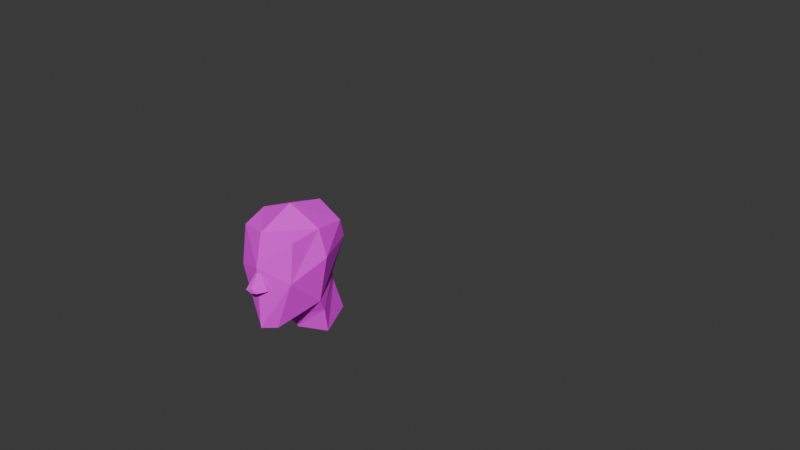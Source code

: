 # Source: ps1.blend  (saved by Blender 5.2.44; exported with 4.5.12 LTS)
import bpy
from mathutils import Matrix  # noqa: F401  (used for matrix-valued properties, if any)

bpy.ops.wm.read_factory_settings(use_empty=True)
scene = bpy.context.scene
scene.name = 'Scene'

# ---- collections
col_backup = bpy.data.collections.new('Backup'); scene.collection.children.link(col_backup)
col_head = bpy.data.collections.new('Head'); scene.collection.children.link(col_head)

# ---- images (referenced by path relative to the original .blend; pixels are not part of the script)
import os
ASSET_DIR = os.environ.get("B2B_ASSET_DIR", "")  # directory of the original .blend (textures are referenced by path, not embedded)
HERE = os.path.dirname(os.path.abspath(__file__))  # packed textures are extracted next to this script under _unpacked/

def load_image(name, relpath, width, height, colorspace="sRGB"):
    """Load a texture the original file referenced (path relative to the .blend, or extracted next to this script)."""
    p = next((c for c in (os.path.join(HERE, relpath), os.path.join(ASSET_DIR, relpath)) if relpath and os.path.exists(c)), "")
    if p:
        img = bpy.data.images.load(p, check_existing=True)
        img.name = name
    else:  # same state as the original file: an image datablock whose file is absent (Cycles renders it pink)
        img = bpy.data.images.new(name, width, height)
        img.source = "FILE"
        img.filepath = "//" + (relpath or name)
    img.colorspace_settings.name = colorspace
    return img
img_flo_head_png = load_image('Flo_Head.png', 'Texture/Flo_Head.png', 1024, 1024, 'sRGB')

# ---- materials (node trees are filled in below, after node groups)
mat_flo_head = bpy.data.materials.new('Flo_Head')

# ---- material node trees
mat_flo_head.use_nodes = True; mat_flo_head.node_tree.nodes.clear()
_N = mat_flo_head.node_tree.nodes; _L = mat_flo_head.node_tree.links
n0 = _N.new('ShaderNodeBsdfPrincipled'); n0.name = 'Principled BSDF'; n0.location = (-200, 100)
n0.inputs[2].default_value = 1.0
n0.inputs[10].default_value = 0.005
n1 = _N.new('ShaderNodeOutputMaterial'); n1.name = 'Material Output'; n1.location = (200, 100)
n2 = _N.new('ShaderNodeTexImage'); n2.name = 'Image Texture'; n2.location = (-490, 75)
n2.image = img_flo_head_png
n2.interpolation = 'Closest'
_L.new(n0.outputs[0], n1.inputs[0])
_L.new(n2.outputs[0], n0.inputs[0])
n1.is_active_output = True

# ---- world
world_world = bpy.data.worlds.new('World'); scene.world = world_world
world_world.use_nodes = True; world_world.node_tree.nodes.clear()
_N = world_world.node_tree.nodes; _L = world_world.node_tree.links
n0 = _N.new('ShaderNodeOutputWorld'); n0.name = 'World Output'; n0.location = (200, 100)
n1 = _N.new('ShaderNodeBackground'); n1.name = 'Background'; n1.location = (-200, 100)
n1.inputs[0].default_value = (0.05088, 0.05088, 0.05088, 1.0)
_L.new(n1.outputs[0], n0.inputs[0])
n0.is_active_output = True
world_world.color = (0.05088, 0.05088, 0.05088)
world_world.sun_shadow_jitter_overblur = 0.0

# ---- meshes
me_cube_001 = bpy.data.meshes.new('Cube.001')
me_cube_001.from_pydata([(0.8391, -0.5319, -0.3125), (0.7367, -0.3856, -0.0386), (1.293, 0.8098, -0.4441), (0.2686, 0.7806, 1.717), (0.0, 0.8098, -1.073), (0.0, 0.7806, 1.878), (0.0, -0.5319, -0.5465), (0.0, -0.4884, 0.1135), (2.472, 10.25, -2.46), (-0.03127, 10.84, -2.831), (3.427, 11.32, 3.232), (-0.03127, 12.8, 3.13), (-0.03127, 0.6429, -5.696), (-0.03127, 0.5343, 1.318), (1.52, 1.85, -5.643), (4.265, 6.146, -2.995), (3.883, 2.008, 0.8938), (5.281, 6.445, 2.987), (-0.03127, 5.165, -5.573), (3.752, 10.46, 5.738), (-0.03127, 11.11, 7.031), (4.404, 6.232, 6.476), (-0.03127, 6.232, 8.315), (3.752, 2.661, 5.824), (-0.03127, 1.539, 6.384), (2.256, 10.57, -3.812), (-0.03127, 11.26, -3.995), (4.049, 7.068, -4.659), (-0.03127, 5.743, -6.58), (2.508, 11.89, -7.038), (-0.03127, 12.29, -6.971), (3.877, 7.699, -7.945), (-0.03127, 6.558, -8.337), (-0.8391, -0.5319, -0.3125), (-0.7367, -0.3856, -0.0386), (-1.293, 0.8098, -0.4441), (-0.2686, 0.7806, 1.717), (-2.472, 10.25, -2.46), (0.03127, 10.84, -2.831), (-3.427, 11.32, 3.232), (0.03127, 12.8, 3.13), (0.03127, 0.6429, -5.696), (0.03127, 0.5343, 1.318), (-1.52, 1.85, -5.643), (-4.265, 6.146, -2.995), (-3.883, 2.008, 0.8938), (-5.281, 6.445, 2.987), (0.03127, 5.165, -5.573), (-3.752, 10.46, 5.738), (0.03127, 11.11, 7.031), (-4.404, 6.232, 6.476), (0.03127, 6.232, 8.315), (-3.752, 2.661, 5.824), (0.03127, 1.539, 6.384), (-2.256, 10.57, -3.812), (0.03127, 11.26, -3.995), (-4.049, 7.068, -4.659), (0.03127, 5.743, -6.58), (-2.508, 11.89, -7.038), (0.03127, 12.29, -6.971), (-3.877, 7.699, -7.945), (0.03127, 6.558, -8.337)], [], [(2, 3, 1, 0), (4, 2, 0, 6), (3, 5, 7, 1), (0, 1, 7, 6), (8, 9, 11, 10), (10, 11, 20, 19), (12, 14, 16, 13), (13, 16, 23, 24), (14, 15, 16), (15, 8, 10, 17), (16, 17, 21, 23), (17, 10, 19, 21), (14, 12, 18, 15), (9, 8, 25, 26), (19, 20, 22, 21), (21, 22, 24, 23), (25, 27, 31, 29), (15, 18, 28, 27), (8, 15, 27, 25), (27, 28, 32, 31), (26, 25, 29, 30), (16, 15, 17), (35, 33, 34, 36), (4, 6, 33, 35), (36, 34, 7, 5), (33, 6, 7, 34), (37, 39, 40, 38), (39, 48, 49, 40), (41, 42, 45, 43), (42, 53, 52, 45), (43, 45, 44), (44, 46, 39, 37), (45, 52, 50, 46), (46, 50, 48, 39), (43, 44, 47, 41), (38, 55, 54, 37), (48, 50, 51, 49), (50, 52, 53, 51), (54, 58, 60, 56), (44, 56, 57, 47), (37, 54, 56, 44), (56, 60, 61, 57), (55, 59, 58, 54), (45, 46, 44)])
_uv = me_cube_001.uv_layers.new(name='UVMap')
_uv.uv.foreach_set('vector', [0.2506, 0.3802, 0.2495, 0.4557, 0.2088, 0.3944, 0.2037, 0.3848, 0.274, 0.4941, 0.3191, 0.4941, 0.3033, 0.4472, 0.274, 0.4472, 0.1507, 0.4584, 0.1413, 0.464, 0.1413, 0.4024, 0.167, 0.3971, 0.1706, 0.3875, 0.167, 0.3971, 0.1413, 0.4024, 0.1413, 0.3794, 0.7616, 0.2916, 0.7735, 0.204, 0.5653, 0.2066, 0.5632, 0.3274, 0.5632, 0.3274, 0.5653, 0.2066, 0.4291, 0.2082, 0.4758, 0.3398, 0.1834, 0.5148, 0.2381, 0.517, 0.3206, 0.7453, 0.1834, 0.7598, 0.1834, 0.7598, 0.3206, 0.7453, 0.316, 0.9175, 0.1834, 0.9367, 0.5109, 0.5347, 0.6609, 0.6271, 0.5164, 0.763, 0.6609, 0.6271, 0.8041, 0.6458, 0.8418, 0.8446, 0.6714, 0.8361, 0.5164, 0.763, 0.6714, 0.8361, 0.6639, 0.958, 0.5392, 0.9352, 0.6714, 0.8361, 0.8418, 0.8446, 0.8116, 0.9322, 0.6639, 0.958, 0.5701, 0.4075, 0.5159, 0.3653, 0.5159, 0.5232, 0.666, 0.5575, 0.7735, 0.204, 0.7616, 0.2916, 0.8087, 0.2835, 0.8142, 0.2035, 0.4704, 0.7241, 0.3383, 0.7469, 0.3383, 0.5765, 0.4932, 0.5765, 0.4932, 0.5765, 0.3383, 0.5765, 0.3383, 0.4126, 0.4704, 0.4517, 0.8156, 0.5986, 0.6932, 0.569, 0.7152, 0.4542, 0.8615, 0.4859, 0.4899, 0.9642, 0.3398, 0.8741, 0.3398, 0.839, 0.4823, 0.9061, 0.8041, 0.6458, 0.6609, 0.6271, 0.6932, 0.569, 0.8156, 0.5986, 0.4823, 0.9061, 0.3398, 0.839, 0.3398, 0.7776, 0.4763, 0.7913, 0.8142, 0.2035, 0.8087, 0.2835, 0.9215, 0.2909, 0.9181, 0.2023, 0.5164, 0.763, 0.6609, 0.6271, 0.6714, 0.8361, 0.08294, 0.2583, 0.1298, 0.2629, 0.1247, 0.2725, 0.08396, 0.3338, 0.0595, 0.3722, 0.0595, 0.3254, 0.03019, 0.3254, 0.01435, 0.3722, 0.1828, 0.3366, 0.1665, 0.2753, 0.1922, 0.2806, 0.1922, 0.3422, 0.1629, 0.2657, 0.1922, 0.2575, 0.1922, 0.2806, 0.1665, 0.2753, 0.7616, 0.2916, 0.5632, 0.3274, 0.5653, 0.2066, 0.7735, 0.204, 0.5632, 0.3274, 0.4758, 0.3398, 0.4291, 0.2082, 0.5653, 0.2066, 0.1834, 0.5148, 0.1834, 0.7598, 0.04623, 0.7447, 0.1288, 0.5163, 0.1834, 0.7598, 0.1834, 0.9367, 0.05083, 0.9169, 0.04623, 0.7447, 0.5109, 0.5347, 0.5164, 0.763, 0.6609, 0.6271, 0.6609, 0.6271, 0.6714, 0.8361, 0.8418, 0.8446, 0.8041, 0.6458, 0.5164, 0.763, 0.5392, 0.9352, 0.6639, 0.958, 0.6714, 0.8361, 0.6714, 0.8361, 0.6639, 0.958, 0.8116, 0.9322, 0.8418, 0.8446, 0.5701, 0.4075, 0.666, 0.5575, 0.5159, 0.5232, 0.5159, 0.3653, 0.7735, 0.204, 0.8142, 0.2035, 0.8087, 0.2835, 0.7616, 0.2916, 0.4704, 0.7241, 0.4932, 0.5765, 0.3383, 0.5765, 0.3383, 0.7469, 0.4932, 0.5765, 0.4704, 0.4517, 0.3383, 0.4126, 0.3383, 0.5765, 0.8156, 0.5986, 0.8615, 0.4859, 0.7152, 0.4542, 0.6932, 0.569, 0.4899, 0.9642, 0.4823, 0.9061, 0.3398, 0.839, 0.3398, 0.8741, 0.8041, 0.6458, 0.8156, 0.5986, 0.6932, 0.569, 0.6609, 0.6271, 0.4823, 0.9061, 0.4763, 0.7913, 0.3398, 0.7776, 0.3398, 0.839, 0.8142, 0.2035, 0.9181, 0.2023, 0.9215, 0.2909, 0.8087, 0.2835, 0.5164, 0.763, 0.6714, 0.8361, 0.6609, 0.6271])
me_cube_001.materials.append(mat_flo_head)
me_cube_001.update()
me_cube = bpy.data.meshes.new('Cube')
me_cube.from_pydata([(0.8391, -0.5319, -0.3125), (0.7367, -0.3856, -0.0386), (1.293, 0.8098, -0.4441), (0.2686, 0.7806, 1.717), (0.0, 0.8098, -1.073), (0.0, 0.7806, 1.878), (0.0, -0.5319, -0.5465), (0.0, -0.4884, 0.1135), (2.472, 10.25, -1.477), (-0.03127, 10.84, -2.831), (3.427, 11.32, 3.232), (-0.03127, 12.8, 3.13), (-0.03127, 0.6429, -5.696), (-0.03127, 0.5343, 2.301), (1.52, 1.85, -5.643), (4.265, 6.146, -2.995), (3.883, 2.008, 0.8938), (5.281, 6.445, 2.987), (-0.03127, 5.165, -5.573), (3.752, 10.46, 5.738), (-0.03127, 11.11, 7.031), (4.404, 6.232, 6.476), (-0.03127, 6.232, 8.315), (3.752, 2.661, 5.824), (-0.03127, 1.539, 6.384), (2.256, 10.57, -2.828), (-0.03127, 11.26, -3.995), (4.049, 7.068, -4.659), (-0.03127, 5.743, -6.58), (2.508, 11.89, -7.038), (-0.03127, 12.29, -6.971), (3.877, 7.699, -7.945), (-0.03127, 6.558, -8.337), (-0.8391, -0.5319, -0.3125), (-0.7367, -0.3856, -0.0386), (-1.293, 0.8098, -0.4441), (-0.2686, 0.7806, 1.717), (-2.472, 10.25, -2.46), (0.03127, 10.84, -2.831), (-3.427, 11.32, 3.232), (0.03127, 12.8, 3.13), (0.03127, 0.6429, -5.696), (0.03127, 0.5343, 2.301), (-1.52, 1.85, -5.643), (-4.265, 6.146, -2.995), (-3.883, 2.008, 0.8938), (-5.281, 6.445, 2.987), (0.03127, 5.165, -5.573), (-3.752, 10.46, 5.738), (0.03127, 11.11, 7.031), (-4.404, 6.232, 6.476), (0.03127, 6.232, 8.315), (-3.752, 2.661, 5.824), (0.03127, 1.539, 6.384), (-2.256, 10.57, -3.812), (0.03127, 11.26, -3.995), (-4.049, 7.068, -4.659), (0.03127, 5.743, -6.58), (-2.508, 11.89, -7.038), (0.03127, 12.29, -6.971), (-3.877, 7.699, -7.945), (0.03127, 6.558, -8.337)], [], [(2, 3, 1, 0), (4, 2, 0, 6), (3, 5, 7, 1), (0, 1, 7, 6), (8, 9, 11, 10), (10, 11, 20, 19), (12, 14, 16, 13), (13, 16, 23, 24), (14, 15, 16), (15, 8, 10, 17), (16, 17, 21, 23), (17, 10, 19, 21), (14, 12, 18, 15), (9, 8, 25, 26), (19, 20, 22, 21), (21, 22, 24, 23), (25, 27, 31, 29), (15, 18, 28, 27), (8, 15, 27, 25), (27, 28, 32, 31), (26, 25, 29, 30), (16, 15, 17), (35, 33, 34, 36), (4, 6, 33, 35), (36, 34, 7, 5), (33, 6, 7, 34), (37, 39, 40, 38), (39, 48, 49, 40), (41, 42, 45, 43), (42, 53, 52, 45), (43, 45, 44), (44, 46, 39, 37), (45, 52, 50, 46), (46, 50, 48, 39), (43, 44, 47, 41), (38, 55, 54, 37), (48, 50, 51, 49), (50, 52, 53, 51), (54, 58, 60, 56), (44, 56, 57, 47), (37, 54, 56, 44), (56, 60, 61, 57), (55, 59, 58, 54), (45, 46, 44)])
_uv = me_cube.uv_layers.new(name='UVMap')
_uv.uv.foreach_set('vector', [0.2506, 0.3802, 0.2495, 0.4557, 0.2088, 0.3944, 0.2037, 0.3848, 0.274, 0.4941, 0.3191, 0.4941, 0.3033, 0.4472, 0.274, 0.4472, 0.1507, 0.4584, 0.1413, 0.464, 0.1413, 0.4024, 0.167, 0.3971, 0.1706, 0.3875, 0.167, 0.3971, 0.1413, 0.4024, 0.1413, 0.3794, 0.7616, 0.2916, 0.7735, 0.204, 0.5653, 0.2066, 0.5632, 0.3274, 0.5632, 0.3274, 0.5653, 0.2066, 0.4291, 0.2082, 0.4758, 0.3398, 0.1834, 0.5148, 0.2381, 0.517, 0.3206, 0.7453, 0.1834, 0.7598, 0.1834, 0.7598, 0.3206, 0.7453, 0.316, 0.9175, 0.1834, 0.9367, 0.5109, 0.5347, 0.6609, 0.6271, 0.5164, 0.763, 0.6609, 0.6271, 0.8041, 0.6458, 0.8418, 0.8446, 0.6714, 0.8361, 0.5164, 0.763, 0.6714, 0.8361, 0.6639, 0.958, 0.5392, 0.9352, 0.6714, 0.8361, 0.8418, 0.8446, 0.8116, 0.9322, 0.6639, 0.958, 0.5701, 0.4075, 0.5159, 0.3653, 0.5159, 0.5232, 0.666, 0.5575, 0.7735, 0.204, 0.7616, 0.2916, 0.8087, 0.2835, 0.8142, 0.2035, 0.4704, 0.7241, 0.3383, 0.7469, 0.3383, 0.5765, 0.4932, 0.5765, 0.4932, 0.5765, 0.3383, 0.5765, 0.3383, 0.4126, 0.4704, 0.4517, 0.8156, 0.5986, 0.6932, 0.569, 0.7152, 0.4542, 0.8615, 0.4859, 0.4899, 0.9642, 0.3398, 0.8741, 0.3398, 0.839, 0.4823, 0.9061, 0.8041, 0.6458, 0.6609, 0.6271, 0.6932, 0.569, 0.8156, 0.5986, 0.4823, 0.9061, 0.3398, 0.839, 0.3398, 0.7776, 0.4763, 0.7913, 0.8142, 0.2035, 0.8087, 0.2835, 0.9215, 0.2909, 0.9181, 0.2023, 0.5164, 0.763, 0.6609, 0.6271, 0.6714, 0.8361, 0.08294, 0.2583, 0.1298, 0.2629, 0.1247, 0.2725, 0.08396, 0.3338, 0.0595, 0.3722, 0.0595, 0.3254, 0.03019, 0.3254, 0.01435, 0.3722, 0.1828, 0.3366, 0.1665, 0.2753, 0.1922, 0.2806, 0.1922, 0.3422, 0.1629, 0.2657, 0.1922, 0.2575, 0.1922, 0.2806, 0.1665, 0.2753, 0.7616, 0.2916, 0.5632, 0.3274, 0.5653, 0.2066, 0.7735, 0.204, 0.5632, 0.3274, 0.4758, 0.3398, 0.4291, 0.2082, 0.5653, 0.2066, 0.1834, 0.5148, 0.1834, 0.7598, 0.04623, 0.7447, 0.1288, 0.5163, 0.1834, 0.7598, 0.1834, 0.9367, 0.05083, 0.9169, 0.04623, 0.7447, 0.5109, 0.5347, 0.5164, 0.763, 0.6609, 0.6271, 0.6609, 0.6271, 0.6714, 0.8361, 0.8418, 0.8446, 0.8041, 0.6458, 0.5164, 0.763, 0.5392, 0.9352, 0.6639, 0.958, 0.6714, 0.8361, 0.6714, 0.8361, 0.6639, 0.958, 0.8116, 0.9322, 0.8418, 0.8446, 0.5701, 0.4075, 0.666, 0.5575, 0.5159, 0.5232, 0.5159, 0.3653, 0.7735, 0.204, 0.8142, 0.2035, 0.8087, 0.2835, 0.7616, 0.2916, 0.4704, 0.7241, 0.4932, 0.5765, 0.3383, 0.5765, 0.3383, 0.7469, 0.4932, 0.5765, 0.4704, 0.4517, 0.3383, 0.4126, 0.3383, 0.5765, 0.8156, 0.5986, 0.8615, 0.4859, 0.7152, 0.4542, 0.6932, 0.569, 0.4899, 0.9642, 0.4823, 0.9061, 0.3398, 0.839, 0.3398, 0.8741, 0.8041, 0.6458, 0.8156, 0.5986, 0.6932, 0.569, 0.6609, 0.6271, 0.4823, 0.9061, 0.4763, 0.7913, 0.3398, 0.7776, 0.3398, 0.839, 0.8142, 0.2035, 0.9181, 0.2023, 0.9215, 0.2909, 0.8087, 0.2835, 0.5164, 0.763, 0.6714, 0.8361, 0.6609, 0.6271])
me_cube.materials.append(mat_flo_head)
me_cube.update()

# ---- objects
ob_empty = bpy.data.objects.new('Empty', None)
ob_head_001 = bpy.data.objects.new('Head.001', me_cube_001)
ob_head = bpy.data.objects.new('Head', me_cube)

# ---- transforms, parenting, visibility, modifiers, constraints
ob_empty.location = (4.687, 4.634, -3.619)
ob_empty.rotation_euler = (1.571, 0.0, 0.0)
ob_empty.scale = (22.57, 22.57, 22.57)
ob_empty.empty_display_type = 'IMAGE'
ob_empty.hide_select = True
ob_head_001.location = (0.008616, -1.534, 0.5945)
ob_head_001.scale = (0.2756, 0.2756, 0.2756)
ob_head.location = (0.008616, -1.534, 0.5945)
ob_head.scale = (0.2756, 0.2756, 0.2756)

# ---- collection membership
scene.collection.objects.link(ob_empty)
col_backup.objects.link(ob_head_001)
col_head.objects.link(ob_head)
def _layer_coll(name, lc=None):
    lc = lc or bpy.context.view_layer.layer_collection
    for c in lc.children:
        if c.name == name: return c
        r = _layer_coll(name, c)
        if r: return r
_layer_coll('Backup').exclude = True

# ---- scene / render settings (as saved in the file)
scene.frame_start = 1; scene.frame_end = 250; scene.frame_set(165)
scene.render.engine = 'BLENDER_EEVEE_NEXT'
scene.render.bake_bias = 0.0
scene.render.bake_samples = 0
scene.render.compositor_device = 'GPU'
scene.eevee.use_volume_custom_range = False
scene.eevee.fast_gi_thickness_near = 0.1
scene.eevee.fast_gi_thickness_far = 0.0
scene.eevee.ray_tracing_options.screen_trace_thickness = 0.1
bpy.context.view_layer.update()

# ---- added for rendering (the .blend has no active camera and no usable light): camera, sun
cam_auto = bpy.data.cameras.new('AutoCamera')
cam_auto.lens = 50.0
cam_auto.sensor_width = 36.0
cam_auto.clip_end = 1000.0
ob_auto_camera = bpy.data.objects.new('AutoCamera', cam_auto)
scene.collection.objects.link(ob_auto_camera)
ob_auto_camera.location = (22.6346, -21.6024, 18.0969)
ob_auto_camera.rotation_euler = (1.09748, -7.21219e-08, 0.694738)
scene.camera = ob_auto_camera
light_auto_sun = bpy.data.lights.new('AutoSun', 'SUN')
light_auto_sun.energy = 3.0
light_auto_sun.angle = 0.0523599
ob_auto_sun = bpy.data.objects.new('AutoSun', light_auto_sun)
scene.collection.objects.link(ob_auto_sun)
ob_auto_sun.rotation_euler = (0.872665, 0.174533, 0.523599)
bpy.context.view_layer.update()
